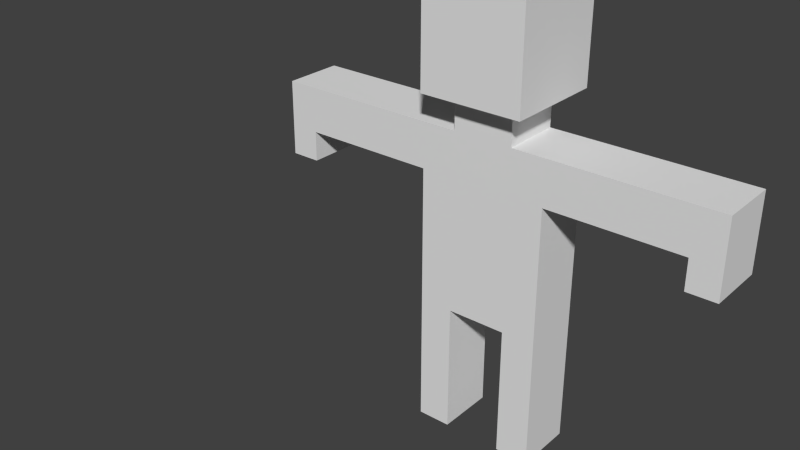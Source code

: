 # Source: player1.blend  (saved by Blender 2.74.0; exported with 4.5.12 LTS)
import bpy
from mathutils import Matrix  # noqa: F401  (used for matrix-valued properties, if any)

bpy.ops.wm.read_factory_settings(use_empty=True)
scene = bpy.context.scene
scene.name = 'Scene'

# ---- collections
col_collection_1 = bpy.data.collections.new('Collection 1'); scene.collection.children.link(col_collection_1)

# ---- materials (node trees are filled in below, after node groups)
mat_material = bpy.data.materials.new('Material')
mat_material.alpha_threshold = 0.0
mat_material.use_transparent_shadow = False
mat_material.roughness = 0.5
mat_material.line_color = (0.0, 0.0, 0.0, 1.0)

# ---- material node trees

# ---- world
world_world = bpy.data.worlds.new('World'); scene.world = world_world
world_world.color = (0.05088, 0.05088, 0.05088)
world_world.use_sun_shadow = False
world_world.sun_shadow_jitter_overblur = 0.0
world_world.cycles.sampling_method = 'MANUAL'
world_world.cycles.sample_map_resolution = 256

# ---- meshes
me_cube = bpy.data.meshes.new('Cube')
me_cube.from_pydata([(-1.25, -0.5848, 0.04523), (-1.25, -0.5848, 0.4643), (-1.25, -0.5848, 1.083), (-1.25, -0.5848, 1.702), (-0.9282, -0.5848, 0.04523), (-0.9282, -0.5848, 0.4643), (-0.5848, -0.5848, 0.04523), (-0.5848, -0.5848, 0.4643), (-0.9282, -0.5848, 1.083), (-0.9282, -0.5848, 1.702), (-0.5848, -0.5848, 1.083), (-0.5848, -0.5848, 1.702), (-1.25, -0.5848, 2.321), (-1.25, -0.5848, 2.94), (-1.25, -0.5848, 3.558), (-1.25, -0.5848, 4.177), (-0.9282, -0.5848, 2.321), (-0.9282, -0.5848, 2.94), (-0.5848, -0.5848, 2.321), (-0.5848, -0.5848, 2.653), (-0.9282, -0.5848, 3.558), (-0.9282, -0.5848, 4.177), (-0.3094, -0.5848, 3.558), (-0.3094, -0.5848, 4.177), (-4.455, -0.5848, 4.748), (-4.455, -0.5848, 5.415), (-3.881, -0.5848, 4.748), (-3.881, -0.5848, 5.341), (-4.455, -0.5848, 6.234), (-4.022, -0.5848, 6.234), (-3.403, -0.5848, 5.341), (-2.785, -0.5848, 5.341), (-3.403, -0.5848, 6.234), (-2.785, -0.5848, 6.234), (-2.166, -0.5848, 5.341), (-1.25, -0.5848, 4.796), (-1.25, -0.5848, 5.341), (-2.166, -0.5848, 6.234), (-1.547, -0.5848, 6.234), (-0.9282, -0.5848, 4.796), (-0.9282, -0.5848, 5.415), (-0.3094, -0.5848, 4.796), (-0.3094, -0.5848, 5.415), (-1.0, -1.0, 6.928), (-0.9282, -0.5848, 6.234), (-1.0, -0.3094, 6.928), (-1.0, -1.0, 6.928), (-0.5848, -0.5848, 6.234), (-0.5848, -0.5848, 6.878), (-1.0, -1.0, 7.271), (-1.0, -1.0, 7.89), (-1.0, -0.3094, 7.271), (-1.0, -0.3094, 7.89), (-0.3094, -1.0, 7.271), (-0.3094, -1.0, 7.89), (-1.0, -1.0, 8.509), (-1.0, -1.0, 8.928), (-1.0, -0.3094, 8.509), (-1.0, -0.3094, 8.928), (-0.3094, -1.0, 8.509), (-0.3094, -1.0, 8.928), (-0.3094, -0.3094, 8.928), (-1.25, 0.5848, 0.04523), (-1.25, 0.5848, 0.4643), (-1.25, 0.5848, 1.083), (-1.25, 0.5848, 1.702), (-0.9282, 0.5848, 0.04523), (-0.9282, 0.5848, 0.4643), (-0.5848, 0.5848, 0.04523), (-0.5848, 0.5848, 0.4643), (-0.9282, 0.5848, 1.083), (-0.9282, 0.5848, 1.702), (-0.5848, 0.5848, 1.083), (-0.5848, 0.5848, 1.702), (-1.25, 0.5848, 2.321), (-1.25, 0.5848, 2.94), (-1.25, 0.5848, 3.558), (-1.25, 0.5848, 4.177), (-0.9282, 0.5848, 2.321), (-0.9282, 0.5848, 2.94), (-0.5848, 0.5848, 2.321), (-0.5848, 0.5848, 2.653), (-0.9282, 0.5848, 3.558), (-0.9282, 0.5848, 4.177), (-0.3094, 0.5848, 3.558), (-0.3094, 0.5848, 4.177), (-4.455, 0.5848, 4.748), (-4.455, 0.5848, 5.415), (-3.881, 0.5848, 4.748), (-3.881, 0.5848, 5.341), (-4.455, 0.5848, 6.234), (-4.022, 0.5848, 6.234), (-3.403, 0.5848, 5.341), (-2.785, 0.5848, 5.341), (-3.403, 0.5848, 6.234), (-2.785, 0.5848, 6.234), (-2.166, 0.5848, 5.341), (-1.25, 0.5848, 4.796), (-1.25, 0.5848, 5.341), (-2.166, 0.5848, 6.234), (-1.547, 0.5848, 6.234), (-0.9282, 0.5848, 4.796), (-0.9282, 0.5848, 5.415), (-0.3094, 0.5848, 4.796), (-0.3094, 0.5848, 5.415), (-0.9282, 0.5848, 6.234), (-1.0, 1.0, 6.928), (-1.0, 1.0, 6.928), (-0.5848, 0.5848, 6.234), (-0.5848, 0.5848, 6.878), (-0.3094, 1.0, 6.928), (-1.0, 0.3094, 7.271), (-1.0, 0.3094, 7.89), (-1.0, 1.0, 7.271), (-1.0, 1.0, 7.89), (-0.3094, 1.0, 7.271), (-0.3094, 1.0, 7.89), (-1.0, 0.3094, 8.509), (-1.0, 0.3094, 8.928), (-1.0, 1.0, 8.509), (-1.0, 1.0, 8.928), (-0.3094, 0.3094, 8.928), (-0.3094, 1.0, 8.509), (-0.3094, 1.0, 8.928), (0.5848, -0.5848, 0.04523), (0.5848, -0.5848, 0.4643), (0.9282, -0.5848, 0.04523), (0.9282, -0.5848, 0.4643), (0.5848, -0.5848, 1.083), (0.5848, -0.5848, 1.702), (0.9282, -0.5848, 1.083), (0.9282, -0.5848, 1.702), (1.25, -0.5848, 0.04523), (1.25, -0.5848, 0.4643), (1.25, -0.5848, 1.083), (1.25, -0.5848, 1.702), (0.5848, -0.5848, 2.321), (0.5848, -0.5848, 2.653), (0.9282, -0.5848, 2.321), (0.9282, -0.5848, 2.94), (0.3094, -0.5848, 3.558), (0.3094, -0.5848, 4.177), (0.9282, -0.5848, 3.558), (0.9282, -0.5848, 4.177), (1.25, -0.5848, 2.321), (1.25, -0.5848, 2.94), (1.25, -0.5848, 3.558), (1.25, -0.5848, 4.177), (0.3094, -0.5848, 4.796), (0.3094, -0.5848, 5.415), (0.9282, -0.5848, 4.796), (0.9282, -0.5848, 5.415), (1.0, -1.0, 6.928), (0.5848, -0.5848, 6.234), (0.5848, -0.5848, 6.878), (1.0, -1.0, 6.928), (0.9282, -0.5848, 6.234), (1.0, -0.3094, 6.928), (1.25, -0.5848, 4.796), (1.25, -0.5848, 5.341), (2.166, -0.5848, 5.341), (1.547, -0.5848, 6.234), (2.166, -0.5848, 6.234), (0.3094, -1.0, 7.271), (0.3094, -1.0, 7.89), (1.0, -1.0, 7.271), (1.0, -1.0, 7.89), (1.0, -0.3094, 7.271), (1.0, -0.3094, 7.89), (0.3094, -1.0, 8.509), (0.3094, -1.0, 8.928), (0.3094, -0.3094, 8.928), (1.0, -1.0, 8.509), (1.0, -1.0, 8.928), (1.0, -0.3094, 8.509), (1.0, -0.3094, 8.928), (2.785, -0.5848, 5.341), (3.403, -0.5848, 5.341), (2.785, -0.5848, 6.234), (3.403, -0.5848, 6.234), (3.881, -0.5848, 4.748), (3.881, -0.5848, 5.341), (4.455, -0.5848, 4.748), (4.455, -0.5848, 5.415), (4.022, -0.5848, 6.234), (4.455, -0.5848, 6.234), (0.5848, 0.5848, 0.04523), (0.5848, 0.5848, 0.4643), (0.9282, 0.5848, 0.04523), (0.9282, 0.5848, 0.4643), (0.5848, 0.5848, 1.083), (0.5848, 0.5848, 1.702), (0.9282, 0.5848, 1.083), (0.9282, 0.5848, 1.702), (1.25, 0.5848, 0.04523), (1.25, 0.5848, 0.4643), (1.25, 0.5848, 1.083), (1.25, 0.5848, 1.702), (0.5848, 0.5848, 2.321), (0.5848, 0.5848, 2.653), (0.9282, 0.5848, 2.321), (0.9282, 0.5848, 2.94), (0.3094, 0.5848, 3.558), (0.3094, 0.5848, 4.177), (0.9282, 0.5848, 3.558), (0.9282, 0.5848, 4.177), (1.25, 0.5848, 2.321), (1.25, 0.5848, 2.94), (1.25, 0.5848, 3.558), (1.25, 0.5848, 4.177), (0.3094, 0.5848, 4.796), (0.3094, 0.5848, 5.415), (0.9282, 0.5848, 4.796), (0.9282, 0.5848, 5.415), (0.5848, 0.5848, 6.234), (0.5848, 0.5848, 6.878), (0.3094, 1.0, 6.928), (0.9282, 0.5848, 6.234), (1.0, 1.0, 6.928), (1.0, 1.0, 6.928), (1.25, 0.5848, 4.796), (1.25, 0.5848, 5.341), (2.166, 0.5848, 5.341), (1.547, 0.5848, 6.234), (2.166, 0.5848, 6.234), (0.3094, 1.0, 7.271), (0.3094, 1.0, 7.89), (1.0, 0.3094, 7.271), (1.0, 0.3094, 7.89), (1.0, 1.0, 7.271), (1.0, 1.0, 7.89), (0.3094, 0.3094, 8.928), (0.3094, 1.0, 8.509), (0.3094, 1.0, 8.928), (1.0, 0.3094, 8.509), (1.0, 0.3094, 8.928), (1.0, 1.0, 8.509), (1.0, 1.0, 8.928), (2.785, 0.5848, 5.341), (3.403, 0.5848, 5.341), (2.785, 0.5848, 6.234), (3.403, 0.5848, 6.234), (3.881, 0.5848, 4.748), (3.881, 0.5848, 5.341), (4.455, 0.5848, 4.748), (4.455, 0.5848, 5.415), (4.022, 0.5848, 6.234), (4.455, 0.5848, 6.234)], [], [(4, 6, 7, 5), (8, 10, 11, 9), (0, 4, 5, 1), (2, 8, 9, 3), (5, 7, 10, 8), (1, 5, 8, 2), (16, 18, 19, 17), (20, 22, 23, 21), (12, 16, 17, 13), (14, 20, 21, 15), (17, 19, 22, 20), (13, 17, 20, 14), (9, 11, 18, 16), (3, 9, 16, 12), (24, 26, 27, 25), (25, 27, 29, 28), (30, 31, 33, 32), (27, 30, 32, 29), (39, 41, 42, 40), (43, 45, 48, 46), (35, 39, 40, 36), (34, 36, 38, 37), (40, 42, 47, 44), (36, 40, 44, 38), (49, 50, 52, 51), (49, 53, 54, 50), (55, 56, 58, 57), (55, 59, 60, 56), (60, 61, 58, 56), (50, 55, 57, 52), (50, 54, 59, 55), (31, 34, 37, 33), (43, 49, 51, 45), (43, 46, 53, 49), (67, 69, 68, 66), (71, 73, 72, 70), (63, 67, 66, 62), (65, 71, 70, 64), (70, 72, 69, 67), (64, 70, 67, 63), (79, 81, 80, 78), (83, 85, 84, 82), (75, 79, 78, 74), (77, 83, 82, 76), (82, 84, 81, 79), (76, 82, 79, 75), (78, 80, 73, 71), (74, 78, 71, 65), (87, 89, 88, 86), (90, 91, 89, 87), (94, 95, 93, 92), (91, 94, 92, 89), (102, 104, 103, 101), (106, 107, 110, 109), (98, 102, 101, 97), (99, 100, 98, 96), (105, 108, 104, 102), (100, 105, 102, 98), (111, 112, 114, 113), (114, 116, 115, 113), (117, 118, 120, 119), (120, 123, 122, 119), (121, 123, 120, 118), (112, 117, 119, 114), (119, 122, 116, 114), (95, 99, 96, 93), (106, 111, 113, 107), (113, 115, 110, 107), (124, 126, 127, 125), (128, 130, 131, 129), (126, 132, 133, 127), (130, 134, 135, 131), (125, 127, 130, 128), (127, 133, 134, 130), (136, 138, 139, 137), (140, 142, 143, 141), (138, 144, 145, 139), (142, 146, 147, 143), (137, 139, 142, 140), (139, 145, 146, 142), (129, 131, 138, 136), (131, 135, 144, 138), (148, 150, 151, 149), (152, 154, 157, 155), (150, 158, 159, 151), (149, 151, 156, 153), (159, 160, 162, 161), (151, 159, 161, 156), (167, 168, 166, 165), (163, 165, 166, 164), (174, 175, 173, 172), (169, 172, 173, 170), (173, 175, 171, 170), (168, 174, 172, 166), (164, 166, 172, 169), (180, 182, 183, 181), (176, 177, 179, 178), (181, 183, 185, 184), (177, 181, 184, 179), (160, 176, 178, 162), (157, 167, 165, 155), (152, 155, 165, 163), (187, 189, 188, 186), (191, 193, 192, 190), (189, 195, 194, 188), (193, 197, 196, 192), (190, 192, 189, 187), (192, 196, 195, 189), (199, 201, 200, 198), (203, 205, 204, 202), (201, 207, 206, 200), (205, 209, 208, 204), (202, 204, 201, 199), (204, 208, 207, 201), (198, 200, 193, 191), (200, 206, 197, 193), (211, 213, 212, 210), (215, 216, 219, 218), (213, 221, 220, 212), (214, 217, 213, 211), (223, 224, 222, 221), (217, 223, 221, 213), (229, 230, 228, 227), (226, 230, 229, 225), (236, 237, 235, 234), (233, 237, 236, 232), (235, 237, 233, 231), (230, 236, 234, 228), (232, 236, 230, 226), (243, 245, 244, 242), (240, 241, 239, 238), (246, 247, 245, 243), (241, 246, 243, 239), (224, 240, 238, 222), (219, 229, 227, 218), (225, 229, 219, 216), (22, 140, 141, 23), (19, 137, 140, 22), (41, 148, 149, 42), (47, 153, 154, 48), (46, 48, 154, 152), (42, 149, 153, 47), (53, 163, 164, 54), (59, 169, 170, 60), (170, 171, 61, 60), (54, 164, 169, 59), (46, 152, 163, 53), (85, 203, 202, 84), (84, 202, 199, 81), (104, 211, 210, 103), (109, 215, 214, 108), (109, 110, 216, 215), (108, 214, 211, 104), (116, 226, 225, 115), (123, 233, 232, 122), (231, 233, 123, 121), (122, 232, 226, 116), (115, 225, 216, 110), (0, 1, 63, 62), (68, 69, 7, 6), (4, 66, 68, 6), (2, 3, 65, 64), (72, 73, 11, 10), (1, 2, 64, 63), (69, 72, 10, 7), (0, 62, 66, 4), (12, 13, 75, 74), (80, 81, 19, 18), (14, 15, 77, 76), (13, 14, 76, 75), (3, 12, 74, 65), (73, 80, 18, 11), (124, 125, 187, 186), (124, 186, 188, 126), (194, 195, 133, 132), (128, 129, 191, 190), (196, 197, 135, 134), (125, 128, 190, 187), (195, 196, 134, 133), (126, 188, 194, 132), (136, 137, 199, 198), (206, 207, 145, 144), (208, 209, 147, 146), (207, 208, 146, 145), (129, 136, 198, 191), (197, 206, 144, 135), (24, 25, 87, 86), (88, 89, 27, 26), (24, 86, 88, 26), (30, 92, 93, 31), (29, 91, 90, 28), (33, 95, 94, 32), (25, 28, 90, 87), (27, 89, 92, 30), (32, 94, 91, 29), (35, 36, 98, 97), (34, 96, 98, 36), (38, 100, 99, 37), (47, 48, 109, 108), (47, 108, 105, 44), (45, 106, 109, 48), (44, 105, 100, 38), (51, 52, 112, 111), (57, 58, 118, 117), (61, 121, 118, 58), (52, 57, 117, 112), (45, 51, 111, 106), (31, 93, 96, 34), (37, 99, 95, 33), (220, 221, 159, 158), (159, 221, 222, 160), (214, 215, 154, 153), (156, 217, 214, 153), (154, 215, 218, 157), (162, 224, 223, 161), (161, 223, 217, 156), (176, 238, 239, 177), (180, 181, 243, 242), (244, 245, 183, 182), (180, 242, 244, 182), (179, 241, 240, 178), (185, 247, 246, 184), (245, 247, 185, 183), (177, 239, 243, 181), (184, 246, 241, 179), (227, 228, 168, 167), (234, 235, 175, 174), (175, 235, 231, 171), (228, 234, 174, 168), (218, 227, 167, 157), (160, 222, 238, 176), (178, 240, 224, 162), (21, 23, 41, 39), (15, 21, 39, 35), (101, 103, 85, 83), (97, 101, 83, 77), (141, 143, 150, 148), (143, 147, 158, 150), (210, 212, 205, 203), (212, 220, 209, 205), (15, 35, 97, 77), (209, 220, 158, 147), (23, 141, 148, 41), (103, 210, 203, 85), (19, 81, 199, 137), (171, 231, 121, 61)])
me_cube.materials.append(mat_material)
me_cube.use_remesh_preserve_volume = False
me_cube.use_remesh_preserve_attributes = False
me_cube.use_mirror_x = True
me_cube.update()
arm_armature = bpy.data.armatures.new('Armature')  # bones are not reproduced

# ---- objects
ob_armature = bpy.data.objects.new('Armature', arm_armature)
ob_playermodel = bpy.data.objects.new('playermodel', me_cube)
ob_player = bpy.data.objects.new('player', None)

# ---- transforms, parenting, visibility, modifiers, constraints
ob_armature.location = (0.0, 0.0, 0.0)
ob_armature.lineart.crease_threshold = 0.0
ob_playermodel.parent = ob_armature
ob_playermodel.location = (0.0, 0.0, 0.0)
ob_playermodel.lock_rotations_4d = False
ob_playermodel.empty_display_type = 'ARROWS'
ob_playermodel.lineart.crease_threshold = 0.0
ob_playermodel.use_mesh_mirror_x = True
_vg = ob_playermodel.vertex_groups.new(name='Bone')
for _i, _w in zip([0, 1, 2, 3, 4, 5, 6, 7, 8, 9, 10, 11, 12, 13, 14, 15, 16, 17, 18, 19, 20, 21, 22, 23, 35, 39, 62, 63, 64, 65, 66, 67, 68, 69, 70, 71, 72, 73, 74, 75, 76, 77, 78, 79, 80, 81, 82, 83, 84, 85, 97, 101, 124, 125, 126, 127, 128, 129, 130, 131, 132, 133, 134, 135, 136, 137, 138, 139, 140, 141, 142, 143, 144, 145, 146, 147, 150, 158, 186, 187, 188, 189, 190, 191, 192, 193, 194, 195, 196, 197, 198, 199, 200, 201, 202, 203, 204, 205, 206, 207, 208, 209, 212, 220], [0.989, 0.9862, 0.9738, 0.9423, 0.9891, 0.9858, 0.9884, 0.9851, 0.9732, 0.9425, 0.9721, 0.9418, 0.8668, 0.6828, 0.2707, 0.1027, 0.8717, 0.676, 0.877, 0.8156, 0.247, 0.08905, 0.1361, 0.02688, 0.0202, 0.009411, 0.989, 0.9862, 0.9738, 0.9422, 0.9892, 0.9859, 0.9885, 0.9852, 0.9735, 0.9429, 0.9726, 0.9434, 0.8657, 0.6801, 0.2673, 0.1013, 0.8702, 0.6698, 0.884, 0.8194, 0.2385, 0.08673, 0.1234, 0.02311, 0.01955, 0.007984, 0.9885, 0.9852, 0.9892, 0.9859, 0.9726, 0.9434, 0.9735, 0.9429, 0.989, 0.9862, 0.9738, 0.9422, 0.884, 0.8194, 0.8702, 0.6698, 0.1235, 0.02311, 0.2385, 0.08673, 0.8657, 0.6801, 0.2673, 0.1013, 0.007985, 0.01954, 0.9884, 0.9851, 0.9891, 0.9858, 0.9721, 0.9418, 0.9732, 0.9425, 0.989, 0.9862, 0.9738, 0.9423, 0.877, 0.8156, 0.8717, 0.676, 0.1361, 0.02688, 0.247, 0.08905, 0.8668, 0.6828, 0.2707, 0.1027, 0.00941, 0.0202]): _vg.add([_i], _w, 'REPLACE')
_vg = ob_playermodel.vertex_groups.new(name='Bone.001')
for _i, _w in zip([3, 9, 11, 12, 13, 14, 15, 16, 17, 18, 19, 20, 21, 22, 23, 35, 39, 41, 65, 71, 73, 74, 75, 76, 77, 78, 79, 80, 81, 82, 83, 84, 85, 97, 101, 103, 129, 131, 135, 136, 137, 138, 139, 140, 141, 142, 143, 144, 145, 146, 147, 148, 150, 158, 191, 193, 197, 198, 199, 200, 201, 202, 203, 204, 205, 206, 207, 208, 209, 210, 212, 220], [0.02688, 0.02854, 0.03166, 0.0869, 0.2, 0.438, 0.1825, 0.0874, 0.216, 0.08779, 0.1341, 0.4786, 0.1814, 0.6853, 0.1484, 0.06549, 0.06062, 0.02091, 0.02718, 0.02844, 0.03037, 0.08777, 0.2026, 0.445, 0.1856, 0.08856, 0.2194, 0.08488, 0.1337, 0.498, 0.1866, 0.7142, 0.1527, 0.06672, 0.06183, 0.02243, 0.03037, 0.02844, 0.02718, 0.08488, 0.1337, 0.08856, 0.2194, 0.7142, 0.1527, 0.498, 0.1866, 0.08777, 0.2026, 0.445, 0.1856, 0.02243, 0.06183, 0.06672, 0.03166, 0.02854, 0.02688, 0.08779, 0.1341, 0.0874, 0.216, 0.6853, 0.1484, 0.4786, 0.1814, 0.0869, 0.2, 0.438, 0.1825, 0.02091, 0.06062, 0.06549]): _vg.add([_i], _w, 'REPLACE')
_vg = ob_playermodel.vertex_groups.new(name='Bone.002')
for _i, _w in zip([12, 13, 14, 15, 16, 17, 18, 19, 20, 21, 22, 23, 35, 36, 39, 40, 41, 42, 74, 75, 76, 77, 78, 79, 80, 81, 82, 83, 84, 85, 97, 98, 101, 102, 103, 104, 136, 137, 138, 139, 140, 141, 142, 143, 144, 145, 146, 147, 148, 149, 150, 151, 158, 159, 198, 199, 200, 201, 202, 203, 204, 205, 206, 207, 208, 209, 210, 211, 212, 213, 220, 221], [0.0221, 0.09023, 0.221, 0.5321, 0.01466, 0.08506, 0.00694, 0.03219, 0.2138, 0.56, 0.1565, 0.7431, 0.4447, 0.07512, 0.4063, 0.07431, 0.7163, 0.1173, 0.0221, 0.09012, 0.2182, 0.5308, 0.01494, 0.08652, 0.0005126, 0.0266, 0.2052, 0.5575, 0.1422, 0.7411, 0.4449, 0.0743, 0.4045, 0.0743, 0.7171, 0.1271, 0.0005119, 0.0266, 0.01494, 0.08652, 0.1422, 0.7411, 0.2052, 0.5575, 0.0221, 0.09012, 0.2182, 0.5308, 0.7171, 0.1271, 0.4045, 0.0743, 0.4449, 0.0743, 0.006939, 0.03219, 0.01465, 0.08506, 0.1565, 0.7431, 0.2138, 0.56, 0.0221, 0.09023, 0.221, 0.5321, 0.7164, 0.1173, 0.4063, 0.07431, 0.4447, 0.07512]): _vg.add([_i], _w, 'REPLACE')
_vg = ob_playermodel.vertex_groups.new(name='Bone.003')
for _i, _w in zip([35, 36, 39, 40, 41, 42, 44, 47, 97, 101, 102, 103, 104, 108, 148, 149, 150, 151, 153, 158, 210, 211, 212, 213, 214, 217, 220, 221], [0.002439, 0.0008638, 0.05075, 0.1031, 0.1136, 0.6258, 0.004426, 0.05372, 0.002202, 0.04566, 0.09823, 0.1085, 0.5884, 0.05628, 0.1085, 0.5884, 0.04566, 0.09822, 0.05619, 0.002201, 0.1136, 0.6258, 0.05075, 0.1031, 0.05369, 0.004399, 0.002438, 0.0008624]): _vg.add([_i], _w, 'REPLACE')
_vg = ob_playermodel.vertex_groups.new(name='Bone.004')
_vg = ob_playermodel.vertex_groups.new(name='Bone.005')
for _i, _w in zip([43, 44, 45, 46, 47, 48, 49, 50, 51, 52, 53, 54, 55, 56, 57, 58, 59, 60, 61, 105, 106, 107, 108, 109, 110, 111, 112, 113, 114, 115, 116, 117, 118, 119, 120, 121, 122, 123, 152, 153, 154, 155, 156, 157, 163, 164, 165, 166, 167, 168, 169, 170, 171, 172, 173, 174, 175, 214, 215, 216, 217, 218, 219, 225, 226, 227, 228, 229, 230, 231, 232, 233, 234, 235, 236, 237], [0.8708, 0.0513, 0.874, 0.8708, 0.1349, 0.738, 0.9262, 0.9715, 0.9344, 0.9763, 0.9348, 0.9765, 0.9873, 0.9913, 0.9895, 0.9934, 0.9895, 0.9934, 0.9963, 0.05482, 0.8906, 0.8906, 0.1403, 0.7626, 0.88, 0.9399, 0.9777, 0.9355, 0.9743, 0.9373, 0.9773, 0.9899, 0.9936, 0.9882, 0.9918, 0.9964, 0.9898, 0.9935, 0.8868, 0.1415, 0.7696, 0.8868, 0.05526, 0.8838, 0.9412, 0.978, 0.9345, 0.9742, 0.9395, 0.9777, 0.99, 0.9936, 0.9964, 0.9882, 0.9918, 0.9899, 0.9936, 0.1353, 0.7404, 0.8787, 0.05147, 0.8771, 0.8771, 0.9361, 0.9768, 0.936, 0.9769, 0.9292, 0.9725, 0.9963, 0.9896, 0.9935, 0.9897, 0.9935, 0.9876, 0.9915]): _vg.add([_i], _w, 'REPLACE')
_vg = ob_playermodel.vertex_groups.new(name='Bone.006')
for _i, _w in zip([47, 48, 108, 149, 151, 152, 153, 154, 155, 156, 157, 161, 163, 165, 167, 211, 213, 214, 215, 216, 217, 218, 219, 223, 225, 227, 229], [0.01161, 0.001775, 0.01145, 0.06905, 0.01718, 0.07113, 0.5357, 0.1283, 0.07113, 0.2101, 0.06582, 0.04115, 0.001709, 0.02746, 0.01857, 0.05908, 0.03, 0.5567, 0.1573, 0.06115, 0.2107, 0.07359, 0.07359, 0.03859, 0.01024, 0.02468, 0.03173]): _vg.add([_i], _w, 'REPLACE')
_vg = ob_playermodel.vertex_groups.new(name='Bone.007')
for _i, _w in zip([42, 104, 141, 142, 143, 146, 147, 148, 149, 150, 151, 152, 153, 154, 155, 156, 158, 159, 160, 161, 162, 178, 203, 204, 205, 208, 209, 210, 211, 212, 213, 214, 215, 217, 220, 221, 222, 223, 224, 240], [0.00281, 0.002986, 0.01627, 0.03956, 0.1326, 0.05527, 0.1478, 0.084, 0.1342, 0.4122, 0.7257, 0.0003826, 0.1915, 0.0411, 0.0003815, 0.636, 0.3765, 0.7669, 0.1013, 0.7071, 0.1623, 0.02478, 0.01558, 0.04259, 0.1319, 0.05564, 0.1476, 0.08136, 0.1214, 0.407, 0.7114, 0.1839, 0.05235, 0.633, 0.3764, 0.7636, 0.1034, 0.7209, 0.1662, 0.02637]): _vg.add([_i], _w, 'REPLACE')
_vg = ob_playermodel.vertex_groups.new(name='Bone.008')
for _i, _w in zip([151, 156, 158, 159, 160, 161, 162, 176, 177, 178, 179, 213, 217, 220, 221, 222, 223, 224, 238, 239, 240, 241], [0.008626, 0.02579, 0.01213, 0.0838, 0.7305, 0.1668, 0.6356, 0.1466, 0.01052, 0.1519, 0.02178, 0.01085, 0.02427, 0.01301, 0.08291, 0.7276, 0.1577, 0.6258, 0.146, 0.01112, 0.15, 0.02112]): _vg.add([_i], _w, 'REPLACE')
_vg = ob_playermodel.vertex_groups.new(name='Bone.009')
for _i, _w in zip([160, 161, 162, 176, 177, 178, 179, 180, 181, 183, 184, 185, 222, 223, 224, 238, 239, 240, 241, 242, 243, 245, 246, 247], [0.1439, 0.04018, 0.174, 0.7859, 0.7524, 0.76, 0.7587, 0.04379, 0.1743, 0.01687, 0.181, 0.05418, 0.1443, 0.03633, 0.179, 0.7855, 0.7497, 0.7606, 0.7571, 0.04096, 0.1712, 0.01508, 0.1806, 0.05476]): _vg.add([_i], _w, 'REPLACE')
_vg = ob_playermodel.vertex_groups.new(name='Bone.010')
for _i, _w in zip([178, 179, 181, 183, 184, 185, 240, 241, 243, 245, 246, 247], [0.007098, 0.1293, 0.03444, 0.06487, 0.5882, 0.4756, 0.006812, 0.1282, 0.02708, 0.06553, 0.5965, 0.4751]): _vg.add([_i], _w, 'REPLACE')
_vg = ob_playermodel.vertex_groups.new(name='Bone.011')
for _i, _w in zip([176, 177, 179, 180, 181, 182, 183, 184, 185, 238, 239, 241, 242, 243, 244, 245, 246, 247], [0.02477, 0.1961, 0.06654, 0.937, 0.775, 0.9643, 0.9, 0.2201, 0.4671, 0.0247, 0.1956, 0.06938, 0.939, 0.7819, 0.9638, 0.9003, 0.2123, 0.467]): _vg.add([_i], _w, 'REPLACE')
_vg = ob_playermodel.vertex_groups.new(name='Bone.012')
for _i, _w in zip([38, 40, 42, 43, 44, 45, 46, 47, 48, 49, 51, 53, 100, 102, 104, 105, 106, 107, 108, 109, 110, 111, 113, 115, 153, 214], [0.03851, 0.0299, 0.05902, 0.08209, 0.2104, 0.07384, 0.08209, 0.5558, 0.1512, 0.0395, 0.02707, 0.01294, 0.04143, 0.0174, 0.06927, 0.2108, 0.06297, 0.06297, 0.5376, 0.1405, 0.05756, 0.01947, 0.02153, 0.005837, 0.01389, 0.009284]): _vg.add([_i], _w, 'REPLACE')
_vg = ob_playermodel.vertex_groups.new(name='Bone.013')
for _i, _w in zip([14, 15, 20, 21, 23, 33, 34, 35, 36, 37, 38, 39, 40, 41, 42, 43, 44, 45, 46, 47, 48, 76, 77, 82, 83, 85, 95, 96, 97, 98, 99, 100, 101, 102, 103, 104, 105, 108, 109, 149, 211], [0.05564, 0.1476, 0.04259, 0.1319, 0.01558, 0.02637, 0.1034, 0.3764, 0.7636, 0.1662, 0.7209, 0.407, 0.7114, 0.08136, 0.1213, 0.004622, 0.6329, 2.815e-05, 0.004622, 0.1836, 0.05026, 0.05527, 0.1478, 0.03957, 0.1326, 0.01627, 0.02478, 0.1013, 0.3765, 0.7669, 0.1623, 0.7072, 0.4122, 0.7258, 0.08401, 0.1343, 0.6362, 0.1922, 0.05, 0.003075, 0.002755]): _vg.add([_i], _w, 'REPLACE')
_vg = ob_playermodel.vertex_groups.new(name='Bone.014')
for _i, _w in zip([30, 31, 32, 33, 34, 35, 36, 37, 38, 40, 44, 92, 93, 94, 95, 96, 97, 98, 99, 100, 102, 105], [0.01112, 0.146, 0.02112, 0.15, 0.7276, 0.01301, 0.08291, 0.6258, 0.1577, 0.01085, 0.02426, 0.01052, 0.1466, 0.02178, 0.1519, 0.7305, 0.01213, 0.0838, 0.6356, 0.1668, 0.008629, 0.02582]): _vg.add([_i], _w, 'REPLACE')
_vg = ob_playermodel.vertex_groups.new(name='Bone.015')
for _i, _w in zip([25, 26, 27, 28, 29, 30, 31, 32, 33, 34, 37, 38, 87, 88, 89, 90, 91, 92, 93, 94, 95, 96, 99, 100], [0.01508, 0.04095, 0.1712, 0.05476, 0.1806, 0.7497, 0.7855, 0.7571, 0.7606, 0.1443, 0.179, 0.03633, 0.01687, 0.04379, 0.1743, 0.05418, 0.181, 0.7524, 0.7859, 0.7587, 0.76, 0.1439, 0.174, 0.04018]): _vg.add([_i], _w, 'REPLACE')
_vg = ob_playermodel.vertex_groups.new(name='Bone.016')
for _i, _w in zip([25, 27, 28, 29, 32, 33, 87, 89, 90, 91, 94, 95], [0.06553, 0.02708, 0.4751, 0.5965, 0.1282, 0.006813, 0.06487, 0.03444, 0.4756, 0.5882, 0.1293, 0.007097]): _vg.add([_i], _w, 'REPLACE')
_vg = ob_playermodel.vertex_groups.new(name='Bone.017')
for _i, _w in zip([24, 25, 26, 27, 28, 29, 30, 31, 32, 86, 87, 88, 89, 90, 91, 92, 93, 94], [0.9638, 0.9002, 0.939, 0.7819, 0.467, 0.2123, 0.1956, 0.0247, 0.06938, 0.9643, 0.9, 0.937, 0.7751, 0.4671, 0.2201, 0.1961, 0.02477, 0.06653]): _vg.add([_i], _w, 'REPLACE')
_m = ob_playermodel.modifiers.new('Armature', 'ARMATURE')
_m.object = ob_armature
ob_player.location = (0.0, 0.0, 0.0)
ob_player.empty_image_offset = (0.0, 0.0)
ob_player.lineart.crease_threshold = 0.0

# ---- collection membership
col_collection_1.objects.link(ob_armature)
col_collection_1.objects.link(ob_playermodel)
col_collection_1.objects.link(ob_player)

# ---- scene / render settings (as saved in the file)
scene.frame_start = 1; scene.frame_end = 20; scene.frame_set(0)
scene.render.engine = 'BLENDER_EEVEE_NEXT'
scene.render.resolution_percentage = 50
scene.render.dither_intensity = 0.0
scene.cycles.use_denoising = False
scene.cycles.samples = 10
scene.cycles.sampling_pattern = 'TABULATED_SOBOL'
scene.cycles.light_sampling_threshold = 0.0
scene.cycles.use_adaptive_sampling = False
scene.cycles.use_light_tree = False
scene.cycles.blur_glossy = 0.0
scene.cycles.pixel_filter_type = 'GAUSSIAN'
scene.cycles.sample_clamp_indirect = 0.0
scene.view_settings.view_transform = 'Standard'
bpy.context.view_layer.update()

# ---- added for rendering (the .blend has no active camera and no usable light): camera, sun
cam_auto = bpy.data.cameras.new('AutoCamera')
cam_auto.lens = 50.0
cam_auto.sensor_width = 36.0
cam_auto.clip_end = 1000.0
ob_auto_camera = bpy.data.objects.new('AutoCamera', cam_auto)
scene.collection.objects.link(ob_auto_camera)
ob_auto_camera.location = (9.94366, -14.6634, 13.4216)
ob_auto_camera.rotation_euler = (1.09748, -7.21219e-08, 0.694738)
scene.camera = ob_auto_camera
light_auto_sun = bpy.data.lights.new('AutoSun', 'SUN')
light_auto_sun.energy = 3.0
light_auto_sun.angle = 0.0523599
ob_auto_sun = bpy.data.objects.new('AutoSun', light_auto_sun)
scene.collection.objects.link(ob_auto_sun)
ob_auto_sun.rotation_euler = (0.872665, 0.174533, 0.523599)
bpy.context.view_layer.update()
